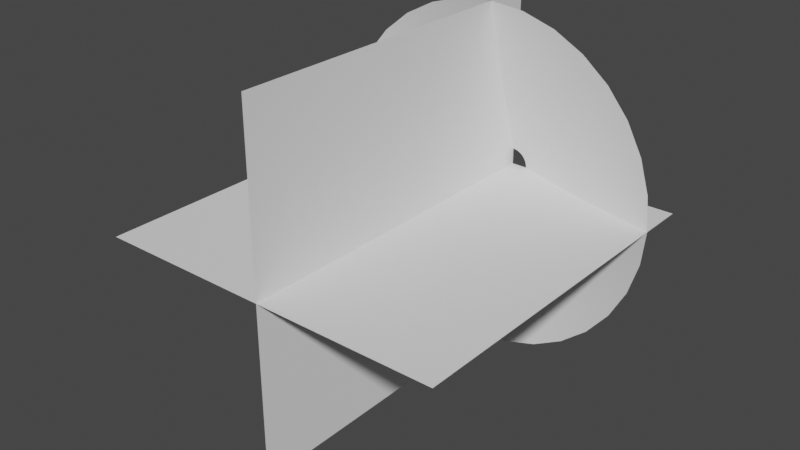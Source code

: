 # Source: muzzle-flash.blend  (saved by Blender 3.4.6; exported with 4.5.12 LTS)
import bpy
from mathutils import Matrix  # noqa: F401  (used for matrix-valued properties, if any)

bpy.ops.wm.read_factory_settings(use_empty=True)
scene = bpy.context.scene
scene.name = 'Scene'

# ---- world
world_world = bpy.data.worlds.new('World'); scene.world = world_world
world_world.use_nodes = True; world_world.node_tree.nodes.clear()
_N = world_world.node_tree.nodes; _L = world_world.node_tree.links
n0 = _N.new('ShaderNodeOutputWorld'); n0.name = 'World Output'; n0.location = (300, 300)
n1 = _N.new('ShaderNodeBackground'); n1.name = 'Background'; n1.location = (10, 300)
n1.inputs[0].default_value = (0.05088, 0.05088, 0.05088, 1.0)
_L.new(n1.outputs[0], n0.inputs[0])
n0.is_active_output = True
world_world.color = (0.05088, 0.05088, 0.05088)
world_world.use_sun_shadow = False
world_world.sun_shadow_jitter_overblur = 0.0

# ---- meshes
me_circle = bpy.data.meshes.new('Circle')
me_circle.from_pydata([(0.0, 1.0, 0.2703), (-0.1951, 0.9808, 0.2703), (-0.3827, 0.9239, 0.2703), (-0.5556, 0.8315, 0.2703), (-0.7071, 0.7071, 0.2703), (-0.8315, 0.5556, 0.2703), (-0.9239, 0.3827, 0.2703), (-0.9808, 0.1951, 0.2703), (-1.0, 0.0, 0.2703), (-0.9808, -0.1951, 0.2703), (-0.9239, -0.3827, 0.2703), (-0.8315, -0.5556, 0.2703), (-0.7071, -0.7071, 0.2703), (-0.5556, -0.8315, 0.2703), (-0.3827, -0.9239, 0.2703), (-0.1951, -0.9808, 0.2703), (0.0, -1.0, 0.2703), (0.1951, -0.9808, 0.2703), (0.3827, -0.9239, 0.2703), (0.5556, -0.8315, 0.2703), (0.7071, -0.7071, 0.2703), (0.8315, -0.5556, 0.2703), (0.9239, -0.3827, 0.2703), (0.9808, -0.1951, 0.2703), (1.0, 0.0, 0.2703), (0.9808, 0.1951, 0.2703), (0.9239, 0.3827, 0.2703), (0.8315, 0.5556, 0.2703), (0.7071, 0.7071, 0.2703), (0.5556, 0.8315, 0.2703), (0.3827, 0.9239, 0.2703), (0.1951, 0.9808, 0.2703), (-1.354e-08, 0.09576, 0.006961), (-0.01868, 0.09392, 0.006961), (-0.03665, 0.08847, 0.006961), (-0.0532, 0.07962, 0.006961), (-0.06771, 0.06771, 0.006961), (-0.07962, 0.0532, 0.006961), (-0.08847, 0.03665, 0.006961), (-0.09392, 0.01868, 0.006961), (-0.09576, 1.529e-08, 0.006961), (-0.09392, -0.01868, 0.006961), (-0.08847, -0.03665, 0.006961), (-0.07962, -0.0532, 0.006961), (-0.06771, -0.06771, 0.006961), (-0.0532, -0.07962, 0.006961), (-0.03665, -0.08847, 0.006961), (-0.01868, -0.09392, 0.006961), (-1.354e-08, -0.09576, 0.006961), (0.01868, -0.09392, 0.006961), (0.03665, -0.08847, 0.006961), (0.0532, -0.07962, 0.006961), (0.06771, -0.06771, 0.006961), (0.07962, -0.0532, 0.006961), (0.08847, -0.03665, 0.006961), (0.09392, -0.01868, 0.006961), (0.09576, 1.529e-08, 0.006961), (0.09392, 0.01868, 0.006961), (0.08847, 0.03665, 0.006961), (0.07962, 0.0532, 0.006961), (0.06771, 0.06771, 0.006961), (0.0532, 0.07962, 0.006961), (0.03665, 0.08847, 0.006961), (0.01868, 0.09392, 0.006961), (0.5062, 0.2097, 0.1545), (0.4555, 0.3044, 0.1545), (-0.3044, -0.4555, 0.1545), (-0.2097, -0.5062, 0.1545), (-6.771e-09, 0.5479, 0.1545), (-0.1069, 0.5374, 0.1545), (0.3874, 0.3874, 0.1545), (-0.1069, -0.5374, 0.1545), (-0.2097, 0.5062, 0.1545), (0.3044, 0.4555, 0.1545), (-6.771e-09, -0.5479, 0.1545), (-0.3044, 0.4555, 0.1545), (0.2097, 0.5062, 0.1545), (0.1069, -0.5374, 0.1545), (-0.3874, 0.3874, 0.1545), (0.1069, 0.5374, 0.1545), (0.2097, -0.5062, 0.1545), (-0.4555, 0.3044, 0.1545), (0.3044, -0.4555, 0.1545), (-0.5062, 0.2097, 0.1545), (0.3874, -0.3874, 0.1545), (-0.5374, 0.1069, 0.1545), (0.4555, -0.3044, 0.1545), (-0.5479, 7.645e-09, 0.1545), (0.5062, -0.2097, 0.1545), (-0.5374, -0.1069, 0.1545), (0.5374, -0.1069, 0.1545), (-0.5062, -0.2097, 0.1545), (0.5479, 7.645e-09, 0.1545), (-0.4555, -0.3044, 0.1545), (0.5374, 0.1069, 0.1545), (-0.3874, -0.3874, 0.1545), (-1.0, 8.742e-08, 2.0), (1.0, 8.742e-08, 2.0), (-1.0, 0.0, 0.0), (1.0, 0.0, 0.0), (-7.55e-08, 1.0, 2.0), (7.55e-08, -1.0, 2.0), (-7.55e-08, 1.0, -4.371e-08), (7.55e-08, -1.0, 4.371e-08)], [], [(65, 64, 58, 59), (67, 66, 45, 46), (69, 68, 32, 33), (70, 65, 59, 60), (71, 67, 46, 47), (72, 69, 33, 34), (73, 70, 60, 61), (74, 71, 47, 48), (75, 72, 34, 35), (76, 73, 61, 62), (77, 74, 48, 49), (78, 75, 35, 36), (79, 76, 62, 63), (80, 77, 49, 50), (81, 78, 36, 37), (68, 79, 63, 32), (82, 80, 50, 51), (83, 81, 37, 38), (84, 82, 51, 52), (85, 83, 38, 39), (86, 84, 52, 53), (87, 85, 39, 40), (88, 86, 53, 54), (89, 87, 40, 41), (90, 88, 54, 55), (91, 89, 41, 42), (92, 90, 55, 56), (93, 91, 42, 43), (94, 92, 56, 57), (95, 93, 43, 44), (64, 94, 57, 58), (66, 95, 44, 45), (13, 12, 95, 66), (26, 25, 94, 64), (12, 11, 93, 95), (25, 24, 92, 94), (11, 10, 91, 93), (24, 23, 90, 92), (10, 9, 89, 91), (23, 22, 88, 90), (9, 8, 87, 89), (22, 21, 86, 88), (8, 7, 85, 87), (21, 20, 84, 86), (7, 6, 83, 85), (20, 19, 82, 84), (6, 5, 81, 83), (19, 18, 80, 82), (0, 31, 79, 68), (5, 4, 78, 81), (18, 17, 77, 80), (31, 30, 76, 79), (4, 3, 75, 78), (17, 16, 74, 77), (30, 29, 73, 76), (3, 2, 72, 75), (16, 15, 71, 74), (29, 28, 70, 73), (2, 1, 69, 72), (15, 14, 67, 71), (28, 27, 65, 70), (1, 0, 68, 69), (14, 13, 66, 67), (27, 26, 64, 65), (96, 97, 99, 98), (100, 101, 103, 102)])
me_circle.polygons.foreach_set('use_smooth', [1, 1, 1, 1, 1, 1, 1, 1, 1, 1, 1, 1, 1, 1, 1, 1, 1, 1, 1, 1, 1, 1, 1, 1, 1, 1, 1, 1, 1, 1, 1, 1, 1, 1, 1, 1, 1, 1, 1, 1, 1, 1, 1, 1, 1, 1, 1, 1, 1, 1, 1, 1, 1, 1, 1, 1, 1, 1, 1, 1, 1, 1, 1, 1, 0, 0])
_uv = me_circle.uv_layers.new(name='UVMap')
_uv.uv.foreach_set('vector', [0.6875, 0.5, 0.6563, 0.5, 0.6563, 1.0, 0.6875, 1.0, 0.2813, 0.5, 0.25, 0.5, 0.25, 1.0, 0.2813, 1.0, 0.875, 0.5, 0.8438, 0.5, 0.8438, 1.0, 0.875, 1.0, 0.7188, 0.5, 0.6875, 0.5, 0.6875, 1.0, 0.7188, 1.0, 0.3125, 0.5, 0.2813, 0.5, 0.2813, 1.0, 0.3125, 1.0, 0.9062, 0.5, 0.875, 0.5, 0.875, 1.0, 0.9062, 1.0, 0.75, 0.5, 0.7188, 0.5, 0.7188, 1.0, 0.75, 1.0, 0.3438, 0.5, 0.3125, 0.5, 0.3125, 1.0, 0.3438, 1.0, 0.9375, 0.5, 0.9062, 0.5, 0.9062, 1.0, 0.9375, 1.0, 0.7812, 0.5, 0.75, 0.5, 0.75, 1.0, 0.7812, 1.0, 0.375, 0.5, 0.3438, 0.5, 0.3438, 1.0, 0.375, 1.0, 0.9687, 0.5, 0.9375, 0.5, 0.9375, 1.0, 0.9687, 1.0, 0.8125, 0.5, 0.7812, 0.5, 0.7812, 1.0, 0.8125, 1.0, 0.4063, 0.5, 0.375, 0.5, 0.375, 1.0, 0.4063, 1.0, 1.0, 0.5, 0.9687, 0.5, 0.9687, 1.0, 1.0, 1.0, 0.8438, 0.5, 0.8125, 0.5, 0.8125, 1.0, 0.8438, 1.0, 0.4375, 0.5, 0.4063, 0.5, 0.4063, 1.0, 0.4375, 1.0, 0.03125, 0.5, 8.345e-07, 0.5, 8.345e-07, 1.0, 0.03125, 1.0, 0.4688, 0.5, 0.4375, 0.5, 0.4375, 1.0, 0.4688, 1.0, 0.0625, 0.5, 0.03125, 0.5, 0.03125, 1.0, 0.0625, 1.0, 0.5, 0.5, 0.4688, 0.5, 0.4688, 1.0, 0.5, 1.0, 0.09375, 0.5, 0.0625, 0.5, 0.0625, 1.0, 0.09375, 1.0, 0.5313, 0.5, 0.5, 0.5, 0.5, 1.0, 0.5313, 1.0, 0.125, 0.5, 0.09375, 0.5, 0.09375, 1.0, 0.125, 1.0, 0.5625, 0.5, 0.5313, 0.5, 0.5313, 1.0, 0.5625, 1.0, 0.1563, 0.5, 0.125, 0.5, 0.125, 1.0, 0.1563, 1.0, 0.5938, 0.5, 0.5625, 0.5, 0.5625, 1.0, 0.5938, 1.0, 0.1875, 0.5, 0.1563, 0.5, 0.1563, 1.0, 0.1875, 1.0, 0.625, 0.5, 0.5938, 0.5, 0.5938, 1.0, 0.625, 1.0, 0.2188, 0.5, 0.1875, 0.5, 0.1875, 1.0, 0.2188, 1.0, 0.6563, 0.5, 0.625, 0.5, 0.625, 1.0, 0.6563, 1.0, 0.25, 0.5, 0.2188, 0.5, 0.2188, 1.0, 0.25, 1.0, 0.25, -2.98e-08, 0.2188, -2.98e-08, 0.2188, 0.5, 0.25, 0.5, 0.6563, -2.98e-08, 0.625, -2.98e-08, 0.625, 0.5, 0.6563, 0.5, 0.2188, -2.98e-08, 0.1875, -2.98e-08, 0.1875, 0.5, 0.2188, 0.5, 0.625, -2.98e-08, 0.5938, -2.98e-08, 0.5938, 0.5, 0.625, 0.5, 0.1875, -2.98e-08, 0.1563, -2.98e-08, 0.1563, 0.5, 0.1875, 0.5, 0.5938, -2.98e-08, 0.5625, -2.98e-08, 0.5625, 0.5, 0.5938, 0.5, 0.1563, -2.98e-08, 0.125, -2.98e-08, 0.125, 0.5, 0.1563, 0.5, 0.5625, -2.98e-08, 0.5313, -2.98e-08, 0.5313, 0.5, 0.5625, 0.5, 0.125, -2.98e-08, 0.09375, -2.98e-08, 0.09375, 0.5, 0.125, 0.5, 0.5313, -2.98e-08, 0.5, -2.98e-08, 0.5, 0.5, 0.5313, 0.5, 0.09375, -2.98e-08, 0.0625, -2.98e-08, 0.0625, 0.5, 0.09375, 0.5, 0.5, -2.98e-08, 0.4688, -2.98e-08, 0.4688, 0.5, 0.5, 0.5, 0.0625, -2.98e-08, 0.03125, -2.98e-08, 0.03125, 0.5, 0.0625, 0.5, 0.4688, -2.98e-08, 0.4375, -2.98e-08, 0.4375, 0.5, 0.4688, 0.5, 0.03125, -2.98e-08, 8.345e-07, -2.98e-08, 8.345e-07, 0.5, 0.03125, 0.5, 0.4375, -2.98e-08, 0.4063, -2.98e-08, 0.4063, 0.5, 0.4375, 0.5, 0.8438, -2.98e-08, 0.8125, -2.98e-08, 0.8125, 0.5, 0.8438, 0.5, 1.0, -2.98e-08, 0.9687, -2.98e-08, 0.9687, 0.5, 1.0, 0.5, 0.4063, -2.98e-08, 0.375, -2.98e-08, 0.375, 0.5, 0.4063, 0.5, 0.8125, -2.98e-08, 0.7812, -2.98e-08, 0.7812, 0.5, 0.8125, 0.5, 0.9687, -2.98e-08, 0.9375, -2.98e-08, 0.9375, 0.5, 0.9687, 0.5, 0.375, -2.98e-08, 0.3438, -2.98e-08, 0.3438, 0.5, 0.375, 0.5, 0.7812, -2.98e-08, 0.75, -2.98e-08, 0.75, 0.5, 0.7812, 0.5, 0.9375, -2.98e-08, 0.9062, -2.98e-08, 0.9062, 0.5, 0.9375, 0.5, 0.3438, -2.98e-08, 0.3125, -2.98e-08, 0.3125, 0.5, 0.3438, 0.5, 0.75, -2.98e-08, 0.7188, -2.98e-08, 0.7188, 0.5, 0.75, 0.5, 0.9062, -2.98e-08, 0.875, -2.98e-08, 0.875, 0.5, 0.9062, 0.5, 0.3125, -2.98e-08, 0.2813, -2.98e-08, 0.2813, 0.5, 0.3125, 0.5, 0.7188, -2.98e-08, 0.6875, -2.98e-08, 0.6875, 0.5, 0.7188, 0.5, 0.875, -2.98e-08, 0.8438, -2.98e-08, 0.8438, 0.5, 0.875, 0.5, 0.2813, -2.98e-08, 0.25, -2.98e-08, 0.25, 0.5, 0.2813, 0.5, 0.6875, -2.98e-08, 0.6563, -2.98e-08, 0.6563, 0.5, 0.6875, 0.5, 1.0, 1.0, 5.96e-08, 1.0, 0.0, 2.98e-08, 1.0, 0.0, 1.0, 1.0, 5.96e-08, 1.0, 0.0, 2.98e-08, 1.0, 0.0])
me_circle.update()

# ---- objects
ob_muzzleflash = bpy.data.objects.new('Muzzleflash', me_circle)

# ---- transforms, parenting, visibility, modifiers, constraints
ob_muzzleflash.location = (0.0, 0.0, 0.0)
ob_muzzleflash.rotation_euler = (1.571, -0.0, 0.0)

# ---- collection membership
scene.collection.objects.link(ob_muzzleflash)

# ---- scene / render settings (as saved in the file)
scene.frame_start = 1; scene.frame_end = 250; scene.frame_set(25)
scene.render.engine = 'BLENDER_EEVEE_NEXT'
scene.cycles.sampling_pattern = 'TABULATED_SOBOL'
scene.cycles.use_light_tree = False
scene.view_settings.view_transform = 'Filmic'
bpy.context.view_layer.update()

# ---- added for rendering (the .blend has no active camera and no usable light): camera, sun
cam_auto = bpy.data.cameras.new('AutoCamera')
cam_auto.lens = 50.0
cam_auto.sensor_width = 36.0
cam_auto.clip_end = 1000.0
ob_auto_camera = bpy.data.objects.new('AutoCamera', cam_auto)
scene.collection.objects.link(ob_auto_camera)
ob_auto_camera.location = (3.20507, -4.84609, 2.56406)
ob_auto_camera.rotation_euler = (1.09748, -7.21219e-08, 0.694738)
scene.camera = ob_auto_camera
light_auto_sun = bpy.data.lights.new('AutoSun', 'SUN')
light_auto_sun.energy = 3.0
light_auto_sun.angle = 0.0523599
ob_auto_sun = bpy.data.objects.new('AutoSun', light_auto_sun)
scene.collection.objects.link(ob_auto_sun)
ob_auto_sun.rotation_euler = (0.872665, 0.174533, 0.523599)
bpy.context.view_layer.update()
